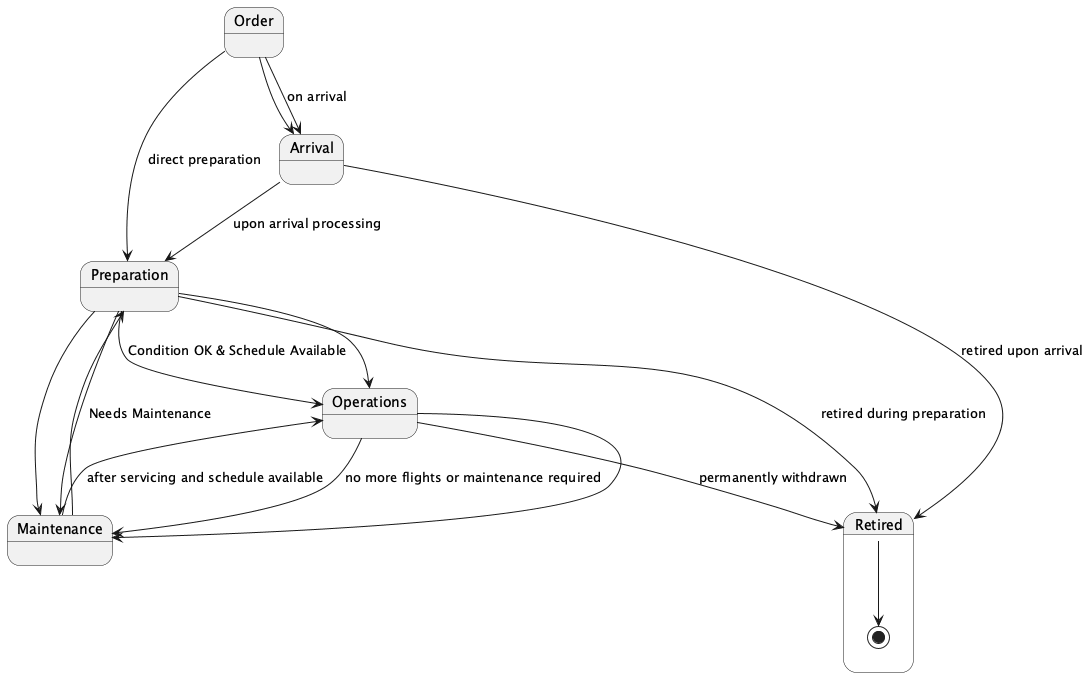

The diagram above was rendered by PlantUML. Its source (embedded in the PNG):
@startuml
state Order {
}
state Arrival {
  Order --> Arrival : on arrival
}
state Preparation {
  Arrival --> Preparation : upon arrival processing
  Order --> Preparation : direct preparation
}
state Operations {
  Preparation --> Operations : Condition OK & Schedule Available
  Maintenance --> Operations : after servicing and schedule available
}
state Maintenance {
  Preparation --> Maintenance : Needs Maintenance
  Operations --> Maintenance : no more flights or maintenance required
}
state Retired {
  Retired --> [*]
}

Order --> Arrival
Preparation --> Operations
Preparation --> Maintenance
Operations --> Maintenance
Maintenance --> Preparation
Operations --> Retired : permanently withdrawn
Preparation --> Retired : retired during preparation
Arrival --> Retired : retired upon arrival
@enduml